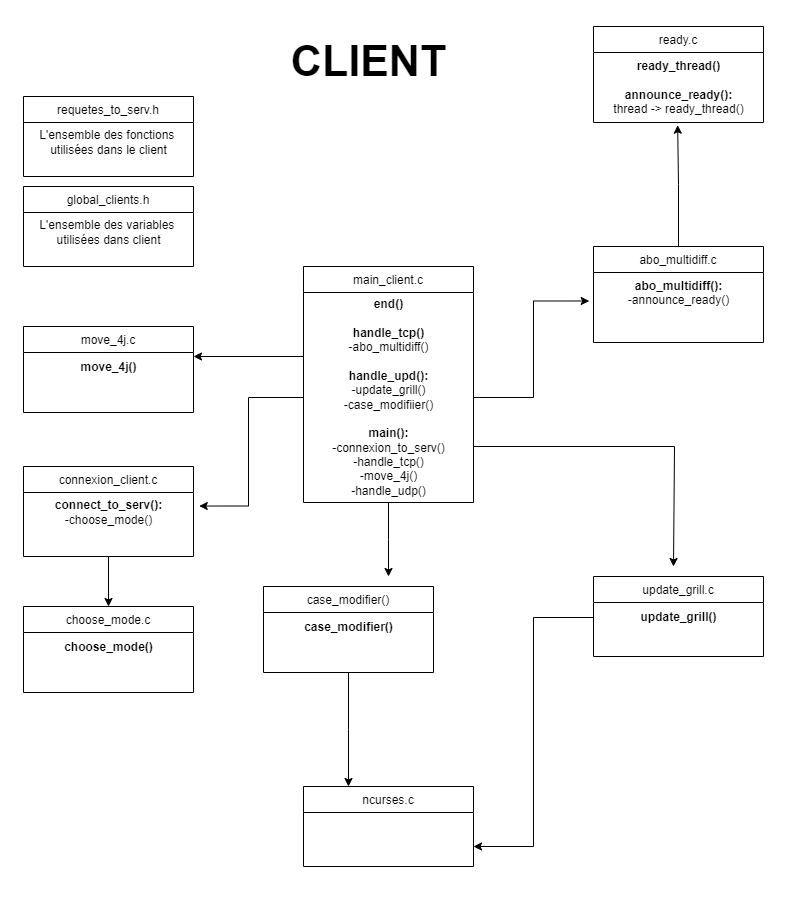

The diagram above was exported from draw.io. Its source (the exported page's mxGraphModel, read from the mxfile embedded in the PNG):
<mxGraphModel dx="1434" dy="772" grid="1" gridSize="10" guides="1" tooltips="1" connect="1" arrows="1" fold="1" page="1" pageScale="1" pageWidth="827" pageHeight="1169" math="0" shadow="0">
  <root>
    <mxCell id="0" />
    <mxCell id="1" parent="0" />
    <mxCell id="RDa9wVVVbdxGIfsao7eL-2" value="main_client.c" style="swimlane;fontStyle=0;align=center;verticalAlign=top;childLayout=stackLayout;horizontal=1;startSize=26;horizontalStack=0;resizeParent=1;resizeLast=0;collapsible=1;marginBottom=0;rounded=0;shadow=0;strokeWidth=1;" vertex="1" parent="1">
      <mxGeometry x="310" y="290" width="170" height="236" as="geometry">
        <mxRectangle x="340" y="380" width="170" height="26" as="alternateBounds" />
      </mxGeometry>
    </mxCell>
    <mxCell id="RDa9wVVVbdxGIfsao7eL-43" style="edgeStyle=orthogonalEdgeStyle;rounded=0;orthogonalLoop=1;jettySize=auto;html=1;" edge="1" parent="RDa9wVVVbdxGIfsao7eL-2" source="RDa9wVVVbdxGIfsao7eL-3">
      <mxGeometry relative="1" as="geometry">
        <mxPoint x="85" y="310" as="targetPoint" />
      </mxGeometry>
    </mxCell>
    <mxCell id="RDa9wVVVbdxGIfsao7eL-44" style="edgeStyle=orthogonalEdgeStyle;rounded=0;orthogonalLoop=1;jettySize=auto;html=1;" edge="1" parent="RDa9wVVVbdxGIfsao7eL-2" source="RDa9wVVVbdxGIfsao7eL-3">
      <mxGeometry relative="1" as="geometry">
        <mxPoint x="370" y="300" as="targetPoint" />
        <Array as="points">
          <mxPoint x="371" y="180" />
          <mxPoint x="371" y="300" />
        </Array>
      </mxGeometry>
    </mxCell>
    <mxCell id="RDa9wVVVbdxGIfsao7eL-3" value="&lt;b&gt;end()&lt;/b&gt;&lt;div&gt;&lt;b&gt;&lt;br&gt;&lt;/b&gt;&lt;/div&gt;&lt;div&gt;&lt;b&gt;handle_tcp()&lt;/b&gt;&lt;/div&gt;&lt;div&gt;-abo_multidiff()&lt;/div&gt;&lt;div&gt;&lt;br&gt;&lt;/div&gt;&lt;div&gt;&lt;b&gt;handle_upd():&lt;/b&gt;&lt;/div&gt;&lt;div&gt;-update_grill()&lt;/div&gt;&lt;div&gt;-case_modifiier()&lt;/div&gt;&lt;div&gt;&lt;b&gt;&lt;br&gt;&lt;/b&gt;&lt;/div&gt;&lt;div&gt;&lt;b&gt;main():&lt;/b&gt;&lt;/div&gt;&lt;div&gt;-connexion_to_serv()&lt;/div&gt;&lt;div&gt;-handle_tcp()&lt;/div&gt;&lt;div&gt;-move_4j()&lt;/div&gt;&lt;div&gt;-handle_udp()&lt;/div&gt;" style="text;html=1;align=center;verticalAlign=middle;resizable=0;points=[];autosize=1;strokeColor=none;fillColor=none;" vertex="1" parent="RDa9wVVVbdxGIfsao7eL-2">
      <mxGeometry y="26" width="170" height="210" as="geometry" />
    </mxCell>
    <mxCell id="RDa9wVVVbdxGIfsao7eL-5" value="abo_multidiff.c&#10;" style="swimlane;fontStyle=0;align=center;verticalAlign=top;childLayout=stackLayout;horizontal=1;startSize=26;horizontalStack=0;resizeParent=1;resizeLast=0;collapsible=1;marginBottom=0;rounded=0;shadow=0;strokeWidth=1;" vertex="1" parent="1">
      <mxGeometry x="600" y="270" width="170" height="96" as="geometry">
        <mxRectangle x="340" y="380" width="170" height="26" as="alternateBounds" />
      </mxGeometry>
    </mxCell>
    <mxCell id="RDa9wVVVbdxGIfsao7eL-6" value="&lt;b&gt;abo_multidiff():&lt;/b&gt;&lt;div&gt;-announce_ready()&lt;br&gt;&lt;div&gt;&lt;b&gt;&lt;br&gt;&lt;/b&gt;&lt;/div&gt;&lt;div&gt;&lt;b&gt;&lt;br&gt;&lt;/b&gt;&lt;/div&gt;&lt;/div&gt;" style="text;html=1;align=center;verticalAlign=middle;resizable=0;points=[];autosize=1;strokeColor=none;fillColor=none;" vertex="1" parent="RDa9wVVVbdxGIfsao7eL-5">
      <mxGeometry y="26" width="170" height="70" as="geometry" />
    </mxCell>
    <mxCell id="RDa9wVVVbdxGIfsao7eL-42" style="edgeStyle=orthogonalEdgeStyle;rounded=0;orthogonalLoop=1;jettySize=auto;html=1;" edge="1" parent="1" source="RDa9wVVVbdxGIfsao7eL-9">
      <mxGeometry relative="1" as="geometry">
        <mxPoint x="355" y="810" as="targetPoint" />
      </mxGeometry>
    </mxCell>
    <mxCell id="RDa9wVVVbdxGIfsao7eL-9" value="case_modifier()" style="swimlane;fontStyle=0;align=center;verticalAlign=top;childLayout=stackLayout;horizontal=1;startSize=26;horizontalStack=0;resizeParent=1;resizeLast=0;collapsible=1;marginBottom=0;rounded=0;shadow=0;strokeWidth=1;" vertex="1" parent="1">
      <mxGeometry x="270" y="610" width="170" height="86" as="geometry">
        <mxRectangle x="340" y="380" width="170" height="26" as="alternateBounds" />
      </mxGeometry>
    </mxCell>
    <mxCell id="RDa9wVVVbdxGIfsao7eL-10" value="&lt;div&gt;&lt;b&gt;case_modifier()&lt;/b&gt;&lt;/div&gt;" style="text;html=1;align=center;verticalAlign=middle;resizable=0;points=[];autosize=1;strokeColor=none;fillColor=none;" vertex="1" parent="RDa9wVVVbdxGIfsao7eL-9">
      <mxGeometry y="26" width="170" height="30" as="geometry" />
    </mxCell>
    <mxCell id="RDa9wVVVbdxGIfsao7eL-11" value="choose_mode.c" style="swimlane;fontStyle=0;align=center;verticalAlign=top;childLayout=stackLayout;horizontal=1;startSize=26;horizontalStack=0;resizeParent=1;resizeLast=0;collapsible=1;marginBottom=0;rounded=0;shadow=0;strokeWidth=1;" vertex="1" parent="1">
      <mxGeometry x="30" y="630" width="170" height="86" as="geometry">
        <mxRectangle x="340" y="380" width="170" height="26" as="alternateBounds" />
      </mxGeometry>
    </mxCell>
    <mxCell id="RDa9wVVVbdxGIfsao7eL-12" value="&lt;b&gt;choose_mode()&lt;/b&gt;" style="text;html=1;align=center;verticalAlign=middle;resizable=0;points=[];autosize=1;strokeColor=none;fillColor=none;" vertex="1" parent="RDa9wVVVbdxGIfsao7eL-11">
      <mxGeometry y="26" width="170" height="30" as="geometry" />
    </mxCell>
    <mxCell id="RDa9wVVVbdxGIfsao7eL-38" style="edgeStyle=orthogonalEdgeStyle;rounded=0;orthogonalLoop=1;jettySize=auto;html=1;entryX=0.5;entryY=0;entryDx=0;entryDy=0;" edge="1" parent="1" source="RDa9wVVVbdxGIfsao7eL-13" target="RDa9wVVVbdxGIfsao7eL-11">
      <mxGeometry relative="1" as="geometry" />
    </mxCell>
    <mxCell id="RDa9wVVVbdxGIfsao7eL-13" value="connexion_client.c" style="swimlane;fontStyle=0;align=center;verticalAlign=top;childLayout=stackLayout;horizontal=1;startSize=26;horizontalStack=0;resizeParent=1;resizeLast=0;collapsible=1;marginBottom=0;rounded=0;shadow=0;strokeWidth=1;" vertex="1" parent="1">
      <mxGeometry x="30" y="490" width="170" height="90" as="geometry">
        <mxRectangle x="340" y="380" width="170" height="26" as="alternateBounds" />
      </mxGeometry>
    </mxCell>
    <mxCell id="RDa9wVVVbdxGIfsao7eL-14" value="&lt;div&gt;&lt;b&gt;connect_to_serv():&lt;/b&gt;&lt;/div&gt;&lt;div&gt;-choose_mode()&lt;/div&gt;" style="text;html=1;align=center;verticalAlign=middle;resizable=0;points=[];autosize=1;strokeColor=none;fillColor=none;" vertex="1" parent="RDa9wVVVbdxGIfsao7eL-13">
      <mxGeometry y="26" width="170" height="40" as="geometry" />
    </mxCell>
    <mxCell id="RDa9wVVVbdxGIfsao7eL-17" value="global_clients.h" style="swimlane;fontStyle=0;align=center;verticalAlign=top;childLayout=stackLayout;horizontal=1;startSize=26;horizontalStack=0;resizeParent=1;resizeLast=0;collapsible=1;marginBottom=0;rounded=0;shadow=0;strokeWidth=1;" vertex="1" parent="1">
      <mxGeometry x="30" y="210" width="170" height="80" as="geometry">
        <mxRectangle x="340" y="380" width="170" height="26" as="alternateBounds" />
      </mxGeometry>
    </mxCell>
    <mxCell id="RDa9wVVVbdxGIfsao7eL-19" value="L'ensemble des variables&amp;nbsp;&lt;div&gt;utilisées dans client&lt;/div&gt;" style="text;html=1;align=center;verticalAlign=middle;resizable=0;points=[];autosize=1;strokeColor=none;fillColor=none;" vertex="1" parent="RDa9wVVVbdxGIfsao7eL-17">
      <mxGeometry y="26" width="170" height="40" as="geometry" />
    </mxCell>
    <mxCell id="RDa9wVVVbdxGIfsao7eL-20" value="move_4j.c" style="swimlane;fontStyle=0;align=center;verticalAlign=top;childLayout=stackLayout;horizontal=1;startSize=26;horizontalStack=0;resizeParent=1;resizeLast=0;collapsible=1;marginBottom=0;rounded=0;shadow=0;strokeWidth=1;" vertex="1" parent="1">
      <mxGeometry x="30" y="350" width="170" height="86" as="geometry">
        <mxRectangle x="340" y="380" width="170" height="26" as="alternateBounds" />
      </mxGeometry>
    </mxCell>
    <mxCell id="RDa9wVVVbdxGIfsao7eL-21" value="&lt;b&gt;move_4j()&lt;/b&gt;" style="text;html=1;align=center;verticalAlign=middle;resizable=0;points=[];autosize=1;strokeColor=none;fillColor=none;" vertex="1" parent="RDa9wVVVbdxGIfsao7eL-20">
      <mxGeometry y="26" width="170" height="30" as="geometry" />
    </mxCell>
    <mxCell id="RDa9wVVVbdxGIfsao7eL-22" value="ncurses.c" style="swimlane;fontStyle=0;align=center;verticalAlign=top;childLayout=stackLayout;horizontal=1;startSize=26;horizontalStack=0;resizeParent=1;resizeLast=0;collapsible=1;marginBottom=0;rounded=0;shadow=0;strokeWidth=1;" vertex="1" parent="1">
      <mxGeometry x="310" y="810" width="170" height="80" as="geometry">
        <mxRectangle x="340" y="380" width="170" height="26" as="alternateBounds" />
      </mxGeometry>
    </mxCell>
    <mxCell id="RDa9wVVVbdxGIfsao7eL-24" value="ready.c" style="swimlane;fontStyle=0;align=center;verticalAlign=top;childLayout=stackLayout;horizontal=1;startSize=26;horizontalStack=0;resizeParent=1;resizeLast=0;collapsible=1;marginBottom=0;rounded=0;shadow=0;strokeWidth=1;" vertex="1" parent="1">
      <mxGeometry x="600" y="50" width="170" height="96" as="geometry">
        <mxRectangle x="340" y="380" width="170" height="26" as="alternateBounds" />
      </mxGeometry>
    </mxCell>
    <mxCell id="RDa9wVVVbdxGIfsao7eL-25" value="&lt;b&gt;ready_thread()&lt;/b&gt;&lt;div&gt;&lt;b&gt;&lt;br&gt;&lt;/b&gt;&lt;/div&gt;&lt;div&gt;&lt;b&gt;announce_ready():&lt;/b&gt;&lt;/div&gt;&lt;div&gt;thread -&amp;gt; ready_thread()&lt;/div&gt;" style="text;html=1;align=center;verticalAlign=middle;resizable=0;points=[];autosize=1;strokeColor=none;fillColor=none;" vertex="1" parent="RDa9wVVVbdxGIfsao7eL-24">
      <mxGeometry y="26" width="170" height="70" as="geometry" />
    </mxCell>
    <mxCell id="RDa9wVVVbdxGIfsao7eL-27" value="update_grill.c" style="swimlane;fontStyle=0;align=center;verticalAlign=top;childLayout=stackLayout;horizontal=1;startSize=26;horizontalStack=0;resizeParent=1;resizeLast=0;collapsible=1;marginBottom=0;rounded=0;shadow=0;strokeWidth=1;" vertex="1" parent="1">
      <mxGeometry x="600" y="600" width="170" height="80" as="geometry">
        <mxRectangle x="340" y="380" width="170" height="26" as="alternateBounds" />
      </mxGeometry>
    </mxCell>
    <mxCell id="RDa9wVVVbdxGIfsao7eL-28" value="&lt;b&gt;update_grill()&lt;/b&gt;" style="text;html=1;align=center;verticalAlign=middle;resizable=0;points=[];autosize=1;strokeColor=none;fillColor=none;" vertex="1" parent="RDa9wVVVbdxGIfsao7eL-27">
      <mxGeometry y="26" width="170" height="30" as="geometry" />
    </mxCell>
    <mxCell id="RDa9wVVVbdxGIfsao7eL-29" value="requetes_to_serv.h" style="swimlane;fontStyle=0;align=center;verticalAlign=top;childLayout=stackLayout;horizontal=1;startSize=26;horizontalStack=0;resizeParent=1;resizeLast=0;collapsible=1;marginBottom=0;rounded=0;shadow=0;strokeWidth=1;" vertex="1" parent="1">
      <mxGeometry x="30" y="120" width="170" height="80" as="geometry">
        <mxRectangle x="340" y="380" width="170" height="26" as="alternateBounds" />
      </mxGeometry>
    </mxCell>
    <mxCell id="RDa9wVVVbdxGIfsao7eL-30" value="L'ensemble des fonctions&amp;nbsp;&lt;div&gt;utilisées dans le client&lt;/div&gt;" style="text;html=1;align=center;verticalAlign=middle;resizable=0;points=[];autosize=1;strokeColor=none;fillColor=none;" vertex="1" parent="RDa9wVVVbdxGIfsao7eL-29">
      <mxGeometry y="26" width="170" height="40" as="geometry" />
    </mxCell>
    <mxCell id="RDa9wVVVbdxGIfsao7eL-33" style="edgeStyle=orthogonalEdgeStyle;rounded=0;orthogonalLoop=1;jettySize=auto;html=1;entryX=1;entryY=0.75;entryDx=0;entryDy=0;" edge="1" parent="1" source="RDa9wVVVbdxGIfsao7eL-28" target="RDa9wVVVbdxGIfsao7eL-22">
      <mxGeometry relative="1" as="geometry" />
    </mxCell>
    <mxCell id="RDa9wVVVbdxGIfsao7eL-35" style="edgeStyle=orthogonalEdgeStyle;rounded=0;orthogonalLoop=1;jettySize=auto;html=1;entryX=0.495;entryY=1.038;entryDx=0;entryDy=0;entryPerimeter=0;" edge="1" parent="1" source="RDa9wVVVbdxGIfsao7eL-5" target="RDa9wVVVbdxGIfsao7eL-25">
      <mxGeometry relative="1" as="geometry" />
    </mxCell>
    <mxCell id="RDa9wVVVbdxGIfsao7eL-45" style="edgeStyle=orthogonalEdgeStyle;rounded=0;orthogonalLoop=1;jettySize=auto;html=1;entryX=-0.025;entryY=0.407;entryDx=0;entryDy=0;entryPerimeter=0;" edge="1" parent="1" source="RDa9wVVVbdxGIfsao7eL-3" target="RDa9wVVVbdxGIfsao7eL-6">
      <mxGeometry relative="1" as="geometry" />
    </mxCell>
    <mxCell id="RDa9wVVVbdxGIfsao7eL-46" style="edgeStyle=orthogonalEdgeStyle;rounded=0;orthogonalLoop=1;jettySize=auto;html=1;" edge="1" parent="1">
      <mxGeometry relative="1" as="geometry">
        <mxPoint x="200" y="380" as="targetPoint" />
        <mxPoint x="310" y="380" as="sourcePoint" />
      </mxGeometry>
    </mxCell>
    <mxCell id="RDa9wVVVbdxGIfsao7eL-47" style="edgeStyle=orthogonalEdgeStyle;rounded=0;orthogonalLoop=1;jettySize=auto;html=1;entryX=1.034;entryY=0.338;entryDx=0;entryDy=0;entryPerimeter=0;" edge="1" parent="1" source="RDa9wVVVbdxGIfsao7eL-3" target="RDa9wVVVbdxGIfsao7eL-14">
      <mxGeometry relative="1" as="geometry" />
    </mxCell>
    <mxCell id="RDa9wVVVbdxGIfsao7eL-48" value="&lt;b&gt;&lt;font style=&quot;font-size: 43px;&quot;&gt;CLIENT&lt;/font&gt;&lt;/b&gt;" style="text;html=1;align=center;verticalAlign=middle;resizable=0;points=[];autosize=1;strokeColor=none;fillColor=none;" vertex="1" parent="1">
      <mxGeometry x="285" y="50" width="180" height="70" as="geometry" />
    </mxCell>
  </root>
</mxGraphModel>